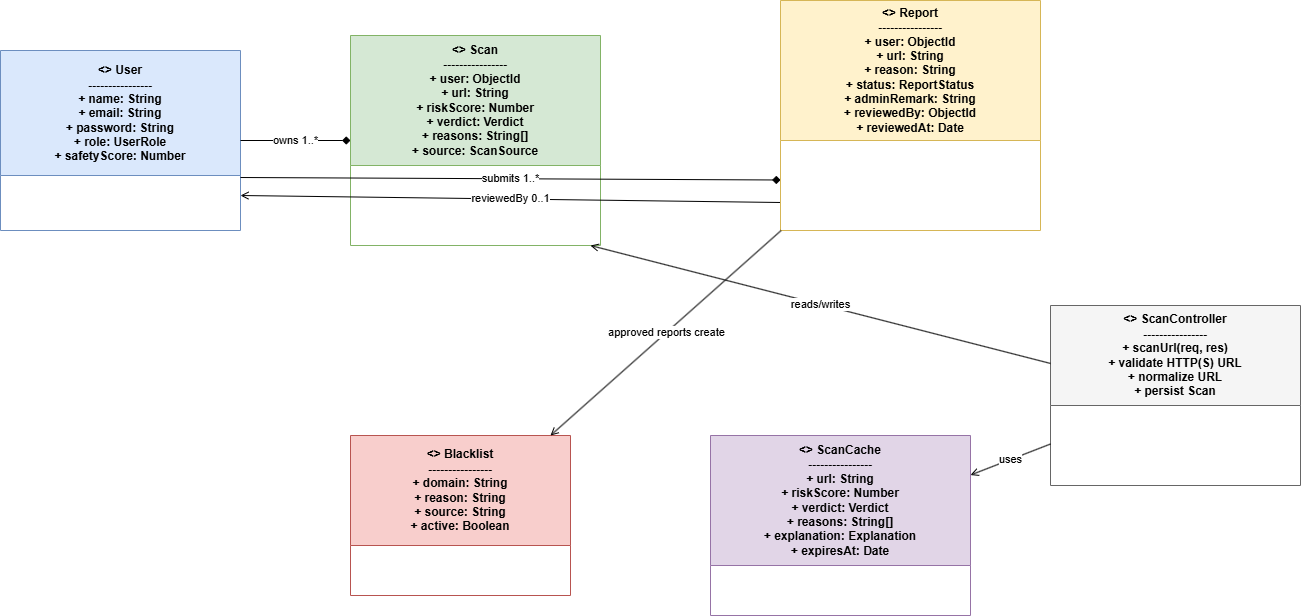

The diagram above was exported from draw.io. Its source (the exported page's mxGraphModel, read from the mxfile embedded in the PNG):
<mxGraphModel dx="510" dy="419" grid="1" gridSize="10" guides="1" tooltips="1" connect="1" arrows="1" fold="1" page="1" pageScale="1" pageWidth="1600" pageHeight="1000" math="0" shadow="0">
  <root>
    <mxCell id="0" />
    <mxCell id="1" parent="0" />
    <mxCell id="user" value="&lt;&lt;model&gt;&gt; User&#10;----------------&#10;+ name: String&#10;+ email: String&#10;+ password: String&#10;+ role: UserRole&#10;+ safetyScore: Number" style="swimlane;html=1;whiteSpace=wrap;fillColor=#dae8fc;strokeColor=#6c8ebf;startSize=125;" parent="1" vertex="1">
      <mxGeometry x="50" y="95" width="240" height="180" as="geometry" />
    </mxCell>
    <mxCell id="scan" value="&lt;&lt;model&gt;&gt; Scan&#10;----------------&#10;+ user: ObjectId&#10;+ url: String&#10;+ riskScore: Number&#10;+ verdict: Verdict&#10;+ reasons: String[]&#10;+ source: ScanSource" style="swimlane;html=1;whiteSpace=wrap;fillColor=#d5e8d4;strokeColor=#82b366;startSize=130;" parent="1" vertex="1">
      <mxGeometry x="400" y="80" width="250" height="210" as="geometry" />
    </mxCell>
    <mxCell id="r3" value="reviewedBy 0..1" style="endArrow=open;html=1" parent="scan" edge="1">
      <mxGeometry relative="1" as="geometry">
        <mxPoint x="430" y="167" as="sourcePoint" />
        <mxPoint x="-110.00000000000011" y="159.99666666666673" as="targetPoint" />
      </mxGeometry>
    </mxCell>
    <mxCell id="r2" value="submits 1..*" style="endArrow=diamond;startArrow=none;html=1;entryX=0;entryY=0.75;entryDx=0;entryDy=0;" parent="scan" edge="1">
      <mxGeometry relative="1" as="geometry">
        <mxPoint x="-110" y="141.99666666666673" as="sourcePoint" />
        <mxPoint x="430" y="144.5" as="targetPoint" />
      </mxGeometry>
    </mxCell>
    <mxCell id="report" value="&lt;&lt;model&gt;&gt; Report&#10;----------------&#10;+ user: ObjectId&#10;+ url: String&#10;+ reason: String&#10;+ status: ReportStatus&#10;+ adminRemark: String&#10;+ reviewedBy: ObjectId&#10;+ reviewedAt: Date" style="swimlane;html=1;whiteSpace=wrap;fillColor=#fff2cc;strokeColor=#d6b656;startSize=140;" parent="1" vertex="1">
      <mxGeometry x="830" y="45" width="260" height="230" as="geometry" />
    </mxCell>
    <mxCell id="blacklist" value="&lt;&lt;model&gt;&gt; Blacklist&#10;----------------&#10;+ domain: String&#10;+ reason: String&#10;+ source: String&#10;+ active: Boolean" style="swimlane;html=1;whiteSpace=wrap;fillColor=#f8cecc;strokeColor=#b85450;startSize=110;" parent="1" vertex="1">
      <mxGeometry x="400" y="480" width="220" height="160" as="geometry" />
    </mxCell>
    <mxCell id="cache" value="&lt;&lt;model&gt;&gt; ScanCache&#10;----------------&#10;+ url: String&#10;+ riskScore: Number&#10;+ verdict: Verdict&#10;+ reasons: String[]&#10;+ explanation: Explanation&#10;+ expiresAt: Date" style="swimlane;html=1;whiteSpace=wrap;fillColor=#e1d5e7;strokeColor=#9673a6;startSize=130;" parent="1" vertex="1">
      <mxGeometry x="760" y="480" width="260" height="180" as="geometry" />
    </mxCell>
    <mxCell id="service" value="&lt;&lt;service&gt;&gt; ScanController&#10;----------------&#10;+ scanUrl(req, res)&#10;+ validate HTTP(S) URL&#10;+ normalize URL&#10;+ persist Scan" style="swimlane;html=1;whiteSpace=wrap;fillColor=#f5f5f5;strokeColor=#666666;startSize=100;" parent="1" vertex="1">
      <mxGeometry x="1100" y="350" width="250" height="180" as="geometry" />
    </mxCell>
    <mxCell id="r1" value="owns 1..*" style="endArrow=diamond;startArrow=none;html=1" parent="1" source="user" target="scan" edge="1">
      <mxGeometry relative="1" as="geometry" />
    </mxCell>
    <mxCell id="r4" value="reads/writes" style="endArrow=open;html=1" parent="1" source="service" edge="1">
      <mxGeometry relative="1" as="geometry">
        <mxPoint x="640" y="290" as="targetPoint" />
      </mxGeometry>
    </mxCell>
    <mxCell id="r5" value="uses" style="endArrow=open;html=1" parent="1" source="service" target="cache" edge="1">
      <mxGeometry relative="1" as="geometry" />
    </mxCell>
    <mxCell id="r6" value="approved reports create" style="endArrow=open;html=1" parent="1" source="report" target="blacklist" edge="1">
      <mxGeometry relative="1" as="geometry" />
    </mxCell>
  </root>
</mxGraphModel>